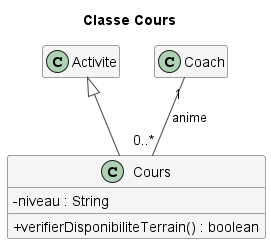

The diagram above was rendered by PlantUML. Its source (embedded in the PNG):
@startuml Cours
!include style.iuml
title Classe Cours
class Cours {
  - niveau : String
  + verifierDisponibiliteTerrain() : boolean
}
class Activite
class Coach
Activite <|-- Cours
Coach "1" -- "0..*" Cours : anime
@enduml